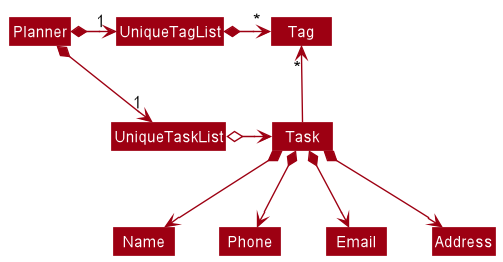

The diagram above was rendered by PlantUML. Its source (embedded in the PNG):
@startuml
!include style.puml
skinparam arrowThickness 1.1
skinparam arrowColor MODEL_COLOR
skinparam classBackgroundColor MODEL_COLOR

Planner *-right-> "1" UniqueTaskList
Planner *-right-> "1" UniqueTagList
UniqueTagList -[hidden]down- UniqueTaskList
UniqueTagList -[hidden]down- UniqueTaskList

UniqueTagList *-right-> "*" Tag
UniqueTaskList o-right-> Task

Task -up-> "*" Tag

Task *--> Name
Task *--> Phone
Task *--> Email
Task *--> Address
@enduml